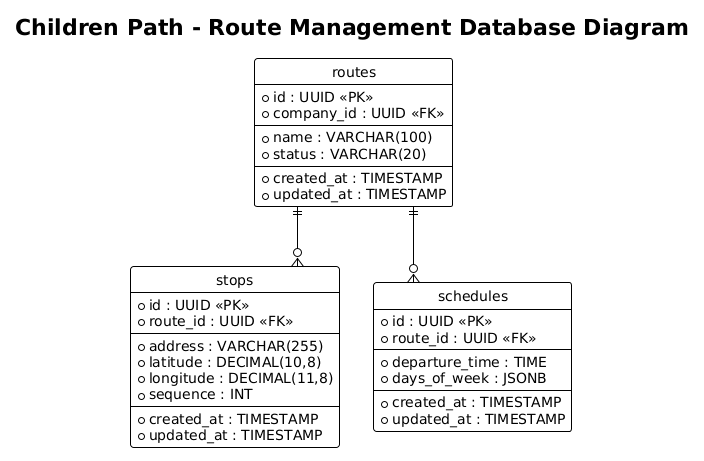

The diagram above was rendered by PlantUML. Its source (embedded in the PNG):
@startuml
title Children Path - Route Management Database Diagram
!theme plain
hide circle
skinparam linetype ortho

entity "routes" as routes {
  * id : UUID <<PK>>
  * company_id : UUID <<FK>>
  --
  * name : VARCHAR(100)
  * status : VARCHAR(20)
  --
  * created_at : TIMESTAMP
  * updated_at : TIMESTAMP
}

entity "stops" as stops {
  * id : UUID <<PK>>
  * route_id : UUID <<FK>>
  --
  * address : VARCHAR(255)
  * latitude : DECIMAL(10,8)
  * longitude : DECIMAL(11,8)
  * sequence : INT
  --
  * created_at : TIMESTAMP
  * updated_at : TIMESTAMP
}

entity "schedules" as schedules {
  * id : UUID <<PK>>
  * route_id : UUID <<FK>>
  --
  * departure_time : TIME
  * days_of_week : JSONB
  --
  * created_at : TIMESTAMP
  * updated_at : TIMESTAMP
}

' Relaciones
routes ||--o{ stops
routes ||--o{ schedules
@enduml